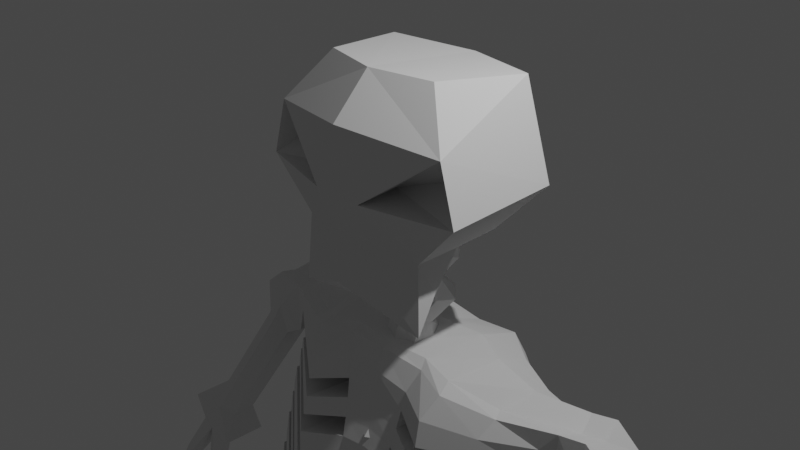 # Source: blender_squelette.blend  (saved by Blender 2.80.75; exported with 4.5.12 LTS)
import bpy
from mathutils import Matrix  # noqa: F401  (used for matrix-valued properties, if any)

bpy.ops.wm.read_factory_settings(use_empty=True)
scene = bpy.context.scene
scene.name = 'Scene'

# ---- collections
col_collection = bpy.data.collections.new('Collection'); scene.collection.children.link(col_collection)

# ---- world
world_world = bpy.data.worlds.new('World'); scene.world = world_world
world_world.use_nodes = True; world_world.node_tree.nodes.clear()
_N = world_world.node_tree.nodes; _L = world_world.node_tree.links
n0 = _N.new('ShaderNodeOutputWorld'); n0.name = 'World Output'; n0.location = (300, 300)
n1 = _N.new('ShaderNodeBackground'); n1.name = 'Background'; n1.location = (10, 300)
n1.inputs[0].default_value = (0.05088, 0.05088, 0.05088, 1.0)
_L.new(n1.outputs[0], n0.inputs[0])
n0.is_active_output = True
world_world.color = (0.05088, 0.05088, 0.05088)
world_world.use_sun_shadow = False
world_world.sun_shadow_jitter_overblur = 0.0

# ---- cameras
cam_camera = bpy.data.cameras.new('Camera')
cam_camera.clip_end = 100.0
cam_camera.ortho_scale = 7.314

# ---- lights
light_light = bpy.data.lights.new('Light', 'POINT')
light_light.transmission_factor = 0.0
light_light.energy = 1000.0
light_light.shadow_soft_size = 0.1
light_light.shadow_maximum_resolution = 0.006
light_light.use_absolute_resolution = True

# ---- meshes
me_cube_002 = bpy.data.meshes.new('Cube.002')
me_cube_002.from_pydata([(0.0, -0.7952, 0.1484), (1.104, -0.5453, 1.132), (0.0, 1.155, 0.1481), (1.284, -0.5442, 0.504), (0.4404, 0.9643, -0.07901), (0.4896, 1.076, 0.9339), (0.9176, 1.078, 0.432), (0.0, 0.9937, -0.219), (0.0, -0.8342, 1.244), (0.2949, -0.812, 0.5153), (0.0, -0.8202, -0.4178), (1.012, -0.1025, 0.7889), (0.2855, -0.3009, 0.5389), (0.8386, -0.5311, -0.8196), (0.0, -0.4009, 1.698), (0.0, 1.062, 1.532), (0.6378, -0.2799, -0.8284), (0.695, -0.2249, 1.685), (0.0, -0.3913, -0.7784), (0.8152, 0.0007847, -0.01858), (0.7975, 0.5602, -0.01408), (0.9215, 0.7977, 1.582), (0.7896, -0.4967, -0.03873), (1.247, 0.8139, 0.5305), (0.7847, -0.253, -0.4391), (0.0, -0.8647, 0.5065), (0.2544, 0.408, -0.01312), (0.2701, 0.7006, -0.1362), (0.0, -0.0505, -0.3187), (0.0, 0.362, 0.003407), (0.0, 0.8609, -0.3654), (0.2161, 0.4563, -0.1912), (0.2307, 0.6499, -0.2867), (0.0, 0.3695, -0.154), (0.0, 0.9058, -0.6815), (0.2482, 0.3437, -0.4412), (0.2684, 0.6083, -0.5715), (0.0, 0.2429, -0.3986), (0.0, 0.5855, -0.8146), (0.191, 0.2347, -0.6634), (0.2035, 0.3958, -0.7431), (0.0, 0.1557, -0.6291), (0.0, 0.8478, -1.089), (0.268, 0.2804, -0.9628), (0.2941, 0.5483, -1.04), (0.0, 0.06588, -0.9365), (0.0, 0.4462, -1.257), (0.2118, 0.08103, -1.168), (0.2289, 0.2575, -1.225), (0.0, 0.01369, -1.145), (0.0, 0.6648, -1.547), (0.2116, -0.003672, -1.546), (0.2213, 0.3175, -1.582), (0.0, -0.1094, -1.531), (0.0, 0.3602, -1.703), (0.1297, -0.06728, -1.754), (0.1291, 0.144, -1.744), (0.0, -0.1818, -1.747), (0.0, 0.5252, -1.979), (0.1924, -0.1637, -1.987), (0.1753, 0.1636, -2.015), (0.0, -0.3123, -1.975), (0.0, 0.2707, -2.213), (0.1117, -0.1985, -2.217), (0.1011, 0.01896, -2.234), (0.0, -0.3123, -2.209), (0.0, 0.2559, -2.615), (0.1955, -0.3723, -2.471), (0.1856, -0.06087, -2.579), (0.0, -0.5205, -2.456), (0.0, 0.1727, -2.807), (0.1411, -0.2563, -2.73), (0.1345, -0.04372, -2.789), (0.0, -0.3763, -2.726), (0.0, 0.3141, -3.129), (0.205, -0.3906, -2.998), (0.1896, -0.06925, -3.101), (0.0, -0.5428, -2.987), (0.0, 0.2343, -3.314), (0.1488, -0.1665, -3.229), (0.1378, 0.04259, -3.281), (0.0, -0.2886, -3.224), (0.0, 0.3466, -3.488), (1.174, 0.9779, -8.263), (0.1919, -0.1747, -3.586), (0.0, -0.6561, -3.55), (1.347, 1.117, -9.952), (0.1409, -0.2088, -3.74), (0.1355, 0.005691, -3.764), (1.291, -0.3214, -8.674), (1.428, 0.1761, -10.25), (0.2013, -0.5092, -3.548), (0.0, 0.8278, -9.647), (0.0, 0.2027, -3.767), (0.0, -0.303, -3.743), (0.0, 0.4615, -3.916), (0.2042, -0.3667, -3.962), (0.1869, -0.06249, -4.017), (0.0, -0.5081, -3.961), (0.0, 0.3295, -4.166), (0.1401, -0.07778, -4.127), (0.1295, 0.1392, -4.155), (0.0, -0.1777, -4.126), (0.0, 0.4956, -4.314), (0.1682, -0.314, -4.382), (0.1903, -0.01649, -4.374), (0.0, -0.4304, -4.391), (0.0, 0.1822, -4.48), (0.1137, -0.2059, -4.511), (0.1279, -0.01595, -4.503), (0.0, -0.2855, -4.518), (1.705, 0.8323, -8.403), (1.82, 0.7856, -9.658), (1.76, 0.2127, -8.599), (1.841, 0.5444, -9.733), (1.256, 1.234, -9.107), (0.0, 1.02, -9.245), (1.364, 0.02593, -9.493), (1.758, 1.003, -9.038), (1.797, 0.564, -9.175), (0.0, 0.5192, -4.611), (0.176, -0.2617, -4.706), (0.1879, 0.02617, -4.672), (0.0, -0.3883, -4.721), (0.0, 0.5072, -7.392), (0.131, 0.1129, -7.458), (0.1416, 0.3159, -7.436), (0.0, 0.00368, -7.468), (0.0, 0.6463, -7.681), (0.2085, 0.05035, -7.886), (0.2143, 0.3549, -7.791), (0.0, -0.07842, -7.921), (0.0, 0.5742, -8.397), (0.0, -0.09371, -8.617), (0.0, 0.2513, -8.492), (0.0, -0.6549, -3.334), (0.0, -0.1514, -1.387), (0.0, 1.005, -3.664), (0.0, 1.269, -1.713), (1.839, -0.04455, -2.9), (2.119, 0.4792, -1.773), (1.899, 0.7675, -3.04), (1.864, 0.7475, -1.822), (0.9004, 0.5375, -3.88), (0.9715, 0.9551, -1.653), (0.8193, -0.9021, -3.622), (0.8842, -0.1497, -1.461), (0.0, -0.5216, -2.585), (0.0, 1.379, -2.876), (1.915, 0.903, -2.602), (1.852, 0.09228, -2.462), (0.8279, -0.7458, -2.717), (0.9366, 1.014, -3.031), (1.845, 0.01304, -2.686), (1.849, 0.05959, -2.62), (1.906, 0.825, -2.826), (1.911, 0.8719, -2.76), (0.0, 1.174, -3.364), (0.0, 1.297, -3.101), (0.9484, 1.085, -2.825), (0.9601, 1.136, -2.61), (0.9706, 1.163, -2.391), (0.9815, 1.171, -2.079), (0.8343, -0.6905, -2.512), (0.8412, -0.6321, -2.302), (0.8473, -0.5783, -2.09), (0.8523, -0.5298, -1.784), (1.845, 0.1085, -2.39), (1.838, 0.1251, -2.315), (1.83, 0.1469, -2.241), (1.852, 0.149, -1.94), (1.908, 0.9186, -2.53), (1.901, 0.9338, -2.454), (1.893, 0.9479, -2.378), (1.886, 0.9603, -2.21), (0.0, 1.43, -2.564), (0.0, 1.469, -2.335), (0.0, 1.497, -2.197), (0.0, 1.515, -1.966), (0.0, -0.3511, -1.667), (0.0, -0.3522, -1.922), (0.0, -0.3994, -2.147), (0.0, -0.4555, -2.37), (0.0, -0.5412, -2.819), (0.0, -0.5855, -3.095), (0.911, 0.7336, -3.603), (0.9234, 0.8984, -3.294), (0.8217, -0.8302, -3.322), (0.8249, -0.775, -2.994), (0.2951, 0.9526, -3.661), (0.4914, -0.089, -1.402), (0.5291, 1.282, -1.659), (0.2633, -0.7018, -3.401), (0.3203, -0.6221, -3.149), (0.3613, 1.134, -3.428), (0.3925, 1.36, -2.922), (0.3318, -0.5417, -2.617), (0.5172, 1.499, -2.028), (0.488, 1.482, -2.255), (0.46, 1.453, -2.388), (0.4279, 1.412, -2.614), (0.44, -0.3229, -1.744), (0.4148, -0.3631, -1.969), (0.3874, -0.4137, -2.189), (0.359, -0.474, -2.407), (0.3518, -0.5681, -2.861), (0.4031, 1.268, -3.155), (2.347, 0.2351, -1.638), (2.33, 0.7691, -1.637), (2.398, 0.3055, -2.57), (2.711, 0.3227, -2.349), (2.392, 0.6371, -2.567), (2.704, 0.6544, -2.346), (2.0, 0.7615, -2.321), (2.62, 0.7791, -1.884), (2.018, 0.2263, -2.322), (2.637, 0.2451, -1.885), (2.026, 0.221, -1.701), (2.042, 0.7321, -1.684), (2.545, 0.7864, -2.454), (2.558, 0.1735, -2.461), (2.331, 0.1593, -2.103), (2.311, 0.7696, -2.102), (4.739, 0.4157, -5.075), (4.286, 0.4084, -5.389), (4.722, 0.6859, -5.074), (4.269, 0.6786, -5.388), (4.178, 0.3756, -4.43), (3.864, 0.3582, -4.648), (4.171, 0.7073, -4.427), (3.857, 0.6899, -4.645), (4.608, 0.859, -4.635), (3.894, 0.837, -5.132), (4.628, 0.2459, -4.636), (3.914, 0.2239, -5.133), (4.515, 0.405, -5.239), (4.498, 0.6752, -5.238), (4.011, 0.8391, -4.535), (4.023, 0.2263, -4.541), (4.273, 0.1472, -4.885), (4.25, 0.8479, -4.884), (1.85, 0.498, -2.049), (2.399, 0.5043, -1.723), (2.395, 0.4713, -2.568), (2.707, 0.4886, -2.347), (2.628, 0.5121, -1.884), (2.009, 0.494, -2.322), (4.73, 0.5508, -5.074), (4.278, 0.5435, -5.389), (4.175, 0.5414, -4.429), (3.86, 0.5241, -4.647), (3.904, 0.5304, -5.132), (4.618, 0.5524, -4.636), (1.395, 0.8428, -1.792), (1.339, 0.1415, -1.722), (1.336, -0.1823, -1.929), (1.337, -0.2159, -2.165), (1.432, 1.065, -2.144), (1.431, 1.054, -2.385), (4.532, 0.6917, -5.3), (4.552, 0.5462, -5.295), (5.174, 0.6258, -6.709), (4.295, 0.5297, -5.451), (4.929, 0.5932, -6.858), (4.572, 0.4067, -5.291), (4.85, 0.7366, -6.481), (4.885, 0.4507, -6.475), (5.984, 0.695, -7.773), (6.097, 0.5046, -7.865), (6.079, 0.3881, -7.593), (5.687, 0.3012, -7.807), (5.482, 0.6072, -6.524), (4.809, 0.5747, -5.139), (5.724, 0.6519, -6.375), (5.749, 0.7863, -6.736), (5.794, 0.502, -6.724), (6.375, 0.6896, -7.531), (6.284, 0.7634, -8.92), (6.428, 0.297, -8.726), (5.876, 0.07177, -8.919), (6.786, 0.6844, -8.581), (6.559, 0.5725, -9.341), (6.676, 0.2955, -9.225), (0.0, 0.6653, -1.44), (0.9856, 0.5059, -1.446), (0.5674, 0.7033, -1.42), (1.424, 0.5893, -1.67), (0.0, -0.2358, -1.439), (0.934, -0.3243, -1.534), (0.5315, -0.1905, -1.485), (1.403, -0.004931, -1.737), (4.366, 0.4981, -5.41), (5.788, 0.3012, -7.745), (6.299, 0.59, -7.539), (4.748, 0.5316, -5.178), (4.918, 0.5566, -6.759), (5.742, 0.6135, -6.465), (6.017, 0.08525, -8.835), (6.859, 0.6306, -8.067), (0.7744, 0.6598, -10.02), (0.3947, 1.023, -10.08), (0.2706, 0.2467, -10.2), (1.267, 0.4053, -10.16), (1.247, 1.023, -9.979), (0.578, 0.5075, -11.23), (1.168, 0.5286, -11.2), (0.5704, 0.8817, -11.22), (1.16, 0.9028, -11.19), (0.1395, 1.032, -10.75), (1.481, 1.06, -10.68), (0.1675, 0.3404, -10.75), (1.509, 0.3688, -10.69), (0.7503, 0.3595, -10.05), (0.7636, 0.9711, -9.973), (0.8756, 1.029, -11.26), (0.8769, 0.3595, -11.21), (0.844, 0.2557, -10.72), (0.8121, 1.204, -10.72), (1.639, 0.2177, -15.27), (0.7893, 0.2117, -15.32), (1.613, 0.5099, -15.18), (0.7627, 0.5039, -15.23), (1.416, -0.06456, -14.34), (0.8261, -0.08231, -14.37), (1.403, 0.2959, -14.23), (0.8135, 0.2781, -14.26), (1.811, 0.579, -14.64), (0.4692, 0.558, -14.71), (1.848, -0.0873, -14.83), (0.5066, -0.1083, -14.91), (1.213, 0.209, -15.3), (1.186, 0.5012, -15.22), (1.115, 0.4184, -14.25), (1.125, -0.2262, -14.4), (1.181, -0.1931, -14.9), (1.139, 0.5685, -14.68), (0.3225, 0.6589, -10.02), (1.263, 0.7137, -10.13), (0.5742, 0.6946, -11.23), (1.164, 0.7157, -11.2), (1.495, 0.7146, -10.68), (0.1535, 0.6862, -10.75), (1.626, 0.3638, -15.23), (0.776, 0.3578, -15.27), (1.409, 0.1157, -14.28), (0.8198, 0.09791, -14.32), (0.4879, 0.2248, -14.81), (1.83, 0.2459, -14.74), (1.181, 0.5391, -15.29), (1.214, 0.3822, -15.34), (0.9013, 0.962, -17.05), (0.7488, 0.3599, -15.35), (0.4597, 0.9225, -17.06), (1.246, 0.2318, -15.39), (0.6541, 0.979, -16.61), (0.7103, 0.6463, -16.7), (0.9488, 1.63, -18.43), (1.192, 1.428, -18.67), (1.025, 1.08, -18.41), (0.6304, 1.326, -18.6), (1.456, 0.9472, -17.05), (1.677, 0.4174, -15.33), (1.895, 0.9997, -17.04), (1.637, 1.234, -17.36), (1.712, 1.154, -17.46), (1.703, 1.483, -18.52), (0.8765, 0.327, -15.36), (0.8038, 1.187, -18.62), (1.551, 1.304, -18.56), (1.567, 0.3698, -15.34), (0.524, 0.8579, -16.97), (1.848, 0.9813, -17.14), (1.254, 0.09078, -8.544), (1.402, 0.4745, -10.15), (0.0, 0.2078, -9.849), (1.743, 0.4093, -8.537), (1.835, 0.6209, -9.709), (1.785, 0.7032, -9.131), (0.0, 0.3275, -9.469), (1.379, 0.7425, -10.07), (0.0, 0.2133, -8.657), (1.829, 0.6896, -9.688), (0.0, 0.6167, -9.375), (1.221, 0.4611, -8.426), (0.0, 0.4666, -9.764), (1.727, 0.5859, -8.481), (1.774, 0.8284, -9.092), (1.355, 1.015, -9.984), (1.822, 0.7596, -9.666), (0.0, 0.911, -9.28), (1.187, 0.838, -8.307), (0.0, 0.7301, -9.678), (1.711, 0.7656, -8.424), (1.763, 0.9557, -9.052), (1.263, -0.01231, -8.576), (0.0, 0.1357, -9.872), (1.747, 0.3601, -8.552), (1.788, 0.6684, -9.142), (1.409, 0.3999, -10.18), (1.836, 0.6018, -9.715), (0.0, 0.247, -9.495), (0.0, 0.7639, -8.454), (0.0, 0.8745, -9.696), (0.0, -0.0388, -9.991), (0.0, -0.5196, -8.87), (0.0, 0.008954, -9.56), (0.0, 1.055, -9.223), (0.0, 0.2509, -9.898), (0.0, 0.5113, -9.814), (0.0, 0.7762, -9.728), (0.0, -0.2142, -8.771), (0.0, 0.1785, -9.921), (0.9488, 2.092, -19.32), (0.9427, 0.8384, -18.98), (0.4232, 1.427, -19.31), (1.824, 1.767, -19.44), (0.5966, 1.073, -19.23), (1.671, 1.325, -19.33), (1.152, 1.488, -19.91), (0.6213, 0.8226, -19.75), (1.824, 1.162, -19.89), (0.8922, -0.1508, -19.3), (1.165, 0.2379, -19.95), (0.5705, -0.1603, -19.86), (1.66, 0.04318, -19.94), (0.8462, -1.28, -19.52), (1.154, -1.071, -19.95), (0.3834, -1.285, -19.9), (1.79, -1.176, -19.95), (0.7971, -1.972, -19.76), (1.221, 1.096, -9.931), (1.236, 0.3752, -10.15), (0.7373, 1.018, -9.848), (0.7511, 0.306, -10.07), (0.0, -0.6888, -3.602), (0.0, 0.9714, -3.852), (1.836, -0.07704, -3.003), (1.896, 0.7366, -3.144), (0.9, 0.498, -4.147), (0.8176, -0.9366, -3.889), (0.2933, 0.9186, -3.929), (0.2615, -0.7358, -3.668), (0.0, -0.7374, -3.863), (0.0, 0.9166, -4.113), (1.833, -0.1207, -3.265), (1.892, 0.6952, -3.406), (0.9018, 0.4348, -4.407), (0.8161, -0.9879, -4.151), (0.2927, 0.8638, -4.19), (0.2596, -0.7857, -3.929), (0.0, 0.8693, -4.3), (0.0, -0.7751, -4.051), (0.2959, 0.8165, -4.376), (1.833, -0.1556, -3.274), (1.891, 0.6612, -3.414), (0.8167, -1.026, -4.338), (0.9057, 0.3847, -4.594), (0.2603, -0.8241, -4.117), (0.0, 0.7795, -4.615), (0.0, -0.8423, -4.367), (0.304, 0.7263, -4.691), (1.832, -0.2123, -3.591), (1.89, 0.6049, -3.732), (0.8174, -1.089, -4.655), (0.9137, 0.2954, -4.909), (0.2624, -0.8921, -4.433), (0.0, 0.1933, -4.912), (0.1227, -0.1508, -4.991), (0.1117, 0.02886, -4.956), (0.0, -0.2374, -5.031), (0.0, 0.4588, -5.104), (0.1655, -0.1351, -5.39), (0.1848, 0.1141, -5.256), (0.0, -0.243, -5.449), (0.0, 0.44, -5.428), (0.1257, -0.1499, -5.715), (0.1261, 0.01383, -5.592), (0.0, -0.2579, -5.735), (0.0, 0.7055, -6.377), (0.1801, 0.4056, -6.508), (0.1592, 0.09959, -6.649), (0.0, -0.07585, -6.578), (0.0, 0.5533, -5.711), (0.1729, -0.03828, -6.086), (0.194, 0.2842, -5.924), (0.0, -0.1798, -6.098), (0.0, 0.4915, -6.166), (0.1251, 0.08984, -6.344), (0.1388, 0.2921, -6.252), (0.0, -0.03119, -6.296), (0.0, 0.6016, -6.906), (0.1417, 0.217, -6.857), (0.1314, 0.4207, -6.892), (0.0, 0.09793, -6.855), (0.0, 0.692, -7.146), (0.1788, 0.06918, -7.221), (0.2002, 0.3993, -7.199), (0.0, -0.0675, -7.234), (0.0, 0.7119, -4.843), (0.0, -0.8922, -4.597), (0.3112, 0.6564, -4.919), (1.831, -0.2551, -3.685), (1.889, 0.5632, -3.826), (0.8171, -1.132, -4.885), (0.9194, 0.2305, -5.137), (0.2639, -0.9419, -4.663), (0.0, 0.63, -5.112), (0.0, -0.9497, -4.869), (0.3197, 0.5729, -5.188), (1.83, -0.3051, -3.958), (1.889, 0.5127, -4.098), (0.8162, -1.181, -5.158), (0.9251, 0.1574, -5.407), (0.2651, -0.9984, -4.935), (0.6935, 1.016, -11.24), (0.6985, 0.4478, -11.22), (0.4403, 0.3063, -10.74), (0.4107, 1.195, -10.73), (0.9601, 0.2106, -15.31), (0.9335, 0.5028, -15.22), (0.9349, 0.409, -14.26), (0.9468, -0.1403, -14.38), (0.7786, -0.1425, -14.9), (0.7391, 0.5622, -14.7), (0.464, 0.2922, -10.14), (0.5047, 0.6593, -10.02), (0.5435, 1.002, -10.04), (1.265, 0.4143, -14.24), (1.022, 1.024, -11.22), (7.025, 0.6339, -9.074), (6.331, 0.1046, -9.305), (6.935, 0.5056, -9.081), (6.766, 0.415, -9.643), (6.866, 0.1816, -9.531), (6.468, 0.03987, -9.684), (7.166, 0.5028, -9.425), (6.57, 0.04853, -9.624), (7.089, 0.3927, -9.431), (6.236, 0.3021, -8.088), (5.772, 0.1982, -8.306), (6.584, 0.7243, -8.002), (6.119, 0.7257, -8.288), (5.891, 0.2042, -8.235), (6.494, 0.5954, -8.008), (6.921, 0.7133, -8.016), (7.235, 0.7399, -8.298), (7.201, 0.6329, -8.744), (7.339, 0.5256, -9.008), (7.407, 0.7295, -8.561), (7.03, 0.6768, -8.655), (6.648, 0.7015, -7.773), (5.727, 0.2523, -8.044), (6.048, 0.7096, -8.017), (6.153, 0.3504, -7.812), (5.837, 0.2552, -7.977), (6.392, 0.5925, -7.762), (7.49, 0.5717, -8.959), (6.522, 0.6168, -7.744), (6.712, 0.6242, -7.988), (7.151, 0.6486, -8.293), (7.314, 0.6568, -8.557), (7.424, 0.5259, -8.953), (6.927, 0.2219, -9.806), (6.946, 0.1448, -9.765), (6.974, 0.07618, -9.746), (6.814, 0.00421, -9.796), (6.759, -0.000472, -9.828), (6.92, 0.2485, -9.821), (7.095, 0.1903, -9.692), (7.136, 0.2498, -9.688), (6.212, 0.0945, -9.376), (6.788, 0.6578, -8.327), (7.056, 0.6629, -8.476), (7.223, 0.6447, -8.652), (7.347, 0.5257, -8.98), (0.0, 1.283, 0.8401)], [], [(9, 8, 25), (1, 3, 23), (20, 23, 19), (15, 14, 21), (1, 21, 17), (0, 13, 22), (22, 24, 19), (3, 22, 19, 23), (20, 4, 6, 23), (21, 23, 6, 5), (16, 24, 13), (22, 13, 24), (13, 10, 18, 16), (4, 7, 2, 6), (9, 3, 12), (9, 0, 22, 3), (1, 17, 14, 8), (12, 11, 1, 9), (13, 0, 10), (19, 24, 28, 26), (3, 1, 11), (5, 15, 21), (21, 14, 17), (21, 1, 23), (25, 0, 9), (8, 9, 1), (20, 19, 26, 27), (18, 28, 24, 16), (28, 29, 26), (20, 27, 7, 4), (27, 26, 29, 7), (32, 30, 33, 31), (34, 36, 40, 38), (30, 32, 36, 34), (32, 31, 35, 36), (31, 33, 37, 35), (36, 35, 39, 40), (35, 37, 41, 39), (50, 52, 56, 54), (42, 44, 48, 46), (44, 43, 47, 48), (43, 45, 49, 47), (52, 51, 55, 56), (51, 53, 57, 55), (58, 60, 64, 62), (60, 59, 63, 64), (59, 61, 65, 63), (66, 68, 72, 70), (68, 67, 71, 72), (67, 69, 73, 71), (74, 76, 80, 78), (76, 75, 79, 80), (75, 77, 81, 79), (82, 84, 88, 93), (88, 87, 94, 93), (84, 91, 87, 88), (91, 85, 94, 87), (97, 95, 93, 88), (80, 84, 82, 78), (80, 79, 91, 84), (95, 97, 101, 99), (97, 96, 100, 101), (96, 98, 102, 100), (103, 105, 109, 107), (105, 104, 108, 109), (104, 106, 110, 108), (41, 45, 43, 39), (40, 39, 43, 44), (40, 44, 42, 38), (48, 47, 51, 52), (48, 52, 50, 46), (49, 53, 51, 47), (57, 61, 59, 55), (56, 60, 58, 54), (56, 55, 59, 60), (64, 68, 66, 62), (64, 63, 67, 68), (65, 69, 67, 63), (72, 76, 74, 70), (72, 71, 75, 76), (73, 77, 75, 71), (81, 85, 91, 79), (87, 96, 97, 88), (94, 98, 96, 87), (105, 103, 99, 101), (104, 105, 101, 100), (106, 104, 100, 102), (116, 389, 132, 401, 406), (406, 401, 83, 115), (115, 83, 111, 118), (411, 433, 431, 398, 90, 403), (397, 396, 113, 119), (387, 86, 112, 388), (117, 90, 114, 119), (394, 89, 113, 396), (89, 117, 119, 113), (399, 397, 119, 114), (86, 115, 118, 112), (402, 406, 115, 86, 430, 432), (391, 389, 116, 92), (110, 123, 121, 108), (109, 108, 121, 122), (109, 122, 120, 107), (128, 130, 134, 132), (130, 129, 133, 134), (127, 131, 129, 125), (126, 125, 129, 130), (126, 130, 128, 124), (171, 172, 168, 167), (438, 439, 436, 437), (285, 283, 136, 190), (286, 284, 146, 254), (192, 135, 434, 441), (256, 255, 166, 165), (189, 194, 185, 143), (192, 193, 184, 135), (141, 155, 153, 139), (139, 153, 187, 145), (197, 191, 144, 162), (198, 197, 162, 161), (200, 199, 160, 159), (290, 254, 146, 288), (167, 168, 164, 163), (289, 190, 136, 287), (204, 203, 181, 182), (202, 201, 179, 180), (173, 174, 170, 169), (174, 142, 241, 170), (258, 257, 174, 173), (257, 253, 142, 174), (159, 160, 172, 171), (186, 152, 149, 156), (156, 149, 150, 154), (205, 196, 147, 183), (154, 150, 151, 188), (143, 185, 155, 141), (206, 195, 152, 186), (198, 199, 176, 177), (195, 148, 175, 200), (194, 157, 158, 206), (180, 181, 203, 202), (147, 196, 204, 182), (184, 193, 205, 183), (158, 148, 195, 206), (188, 151, 196, 205), (165, 166, 201, 202), (163, 164, 203, 204), (288, 146, 190, 289), (175, 176, 199, 200), (177, 178, 197, 198), (178, 138, 191, 197), (145, 187, 193, 192), (137, 157, 194, 189), (439, 438, 440, 441), (284, 285, 190, 146), (198, 161, 165, 202), (199, 203, 164, 160), (200, 159, 163, 204), (195, 196, 151, 152), (206, 186, 188, 205), (194, 193, 187, 185), (198, 202, 203, 199), (200, 204, 196, 195), (206, 205, 193, 194), (185, 187, 153, 155), (186, 156, 154, 188), (150, 149, 152, 151), (160, 164, 168, 172), (256, 165, 161, 258), (159, 171, 167, 163), (26, 31, 33, 29), (31, 26, 27, 32), (7, 30, 32, 27), (140, 242, 208, 218), (222, 214, 212, 219), (240, 232, 230, 237), (221, 216, 207, 217), (246, 243, 209, 215), (245, 242, 207, 216), (244, 245, 216, 210), (241, 246, 215, 170), (220, 210, 216, 221), (218, 208, 214, 222), (142, 218, 222, 213), (209, 220, 221, 215), (215, 221, 217, 170), (213, 222, 219, 211), (241, 140, 218, 142), (239, 234, 224, 235), (252, 249, 227, 233), (251, 248, 224, 234), (250, 251, 234, 228), (247, 252, 233, 223), (238, 228, 234, 239), (236, 226, 232, 240), (225, 236, 240, 231), (227, 238, 239, 233), (233, 239, 235, 223), (231, 240, 237, 229), (244, 210, 227, 249), (210, 220, 238, 227), (220, 209, 228, 238), (219, 212, 229, 237), (211, 219, 237, 230), (243, 211, 230, 250), (209, 243, 250, 228), (212, 244, 249, 229), (225, 231, 252, 247), (230, 232, 251, 250), (232, 226, 248, 251), (231, 229, 249, 252), (142, 213, 246, 241), (212, 214, 245, 244), (214, 208, 242, 245), (213, 211, 243, 246), (217, 207, 242, 140), (169, 256, 258, 173), (162, 144, 253, 257), (161, 162, 257, 258), (217, 140, 254, 290), (169, 170, 255, 256), (218, 286, 254, 140), (170, 241, 140, 217), (259, 265, 261, 260), (260, 261, 266, 264), (291, 295, 263, 262), (262, 263, 265, 259), (260, 264, 291, 262, 259), (295, 266, 269, 292), (261, 265, 267, 268), (265, 263, 270, 267), (266, 261, 268, 269), (264, 275, 271, 260), (260, 271, 274, 259), (259, 274, 273, 272), (294, 296, 275, 264), (260, 259, 272, 294, 264), (273, 274, 267, 276), (542, 538, 278, 297), (271, 275, 269, 268), (296, 273, 276, 293), (274, 271, 268, 267), (277, 279, 570, 281), (280, 277, 281, 529), (541, 539, 279, 277), (540, 541, 277, 280), (280, 529, 531), (297, 278, 282, 530), (142, 253, 286, 218), (144, 191, 285, 284), (253, 144, 284, 286), (191, 138, 283, 285), (170, 217, 290, 255), (166, 288, 289, 201), (201, 289, 287, 179), (255, 290, 288, 166), (225, 247, 272), (259, 236, 225, 272), (226, 236, 259), (279, 297, 530, 570), (278, 280, 531, 282), (275, 296, 293, 269), (539, 542, 297, 279), (272, 273, 296, 294), (538, 543, 280, 278), (263, 295, 292, 270), (264, 266, 295, 291), (247, 272, 294, 223), (226, 259, 262), (248, 226, 262), (291, 224, 248, 262), (235, 264, 291, 224), (223, 294, 264, 235), (299, 337, 303, 313), (317, 309, 307, 528, 314), (523, 327, 325, 520), (316, 311, 302, 312), (341, 338, 304, 310), (340, 337, 302, 311), (339, 340, 311, 305), (336, 341, 310, 301), (315, 305, 311, 316), (313, 303, 309, 317), (526, 313, 317, 517), (515, 315, 316, 516), (516, 316, 312, 524), (517, 317, 314, 514), (525, 299, 313, 526), (522, 329, 319, 518), (347, 344, 322, 328), (346, 343, 319, 329), (345, 346, 329, 323), (342, 347, 328, 318), (521, 323, 329, 522), (519, 321, 327, 523), (320, 331, 335, 326), (322, 333, 334, 328), (328, 334, 330, 318), (326, 335, 332, 527, 324), (339, 305, 322, 344), (305, 315, 333, 322), (515, 304, 323, 521), (314, 528, 527, 332), (514, 314, 332, 520), (338, 306, 325, 345), (304, 338, 345, 323), (307, 339, 344, 324), (320, 326, 347, 342), (325, 327, 346, 345), (327, 321, 343, 346), (326, 324, 344, 347), (300, 308, 341, 336), (307, 309, 340, 339), (309, 303, 337, 340), (308, 306, 338, 341), (312, 302, 337, 299), (524, 525, 299, 312), (348, 354, 350, 349), (349, 350, 355, 353), (366, 370, 352, 351), (351, 352, 354, 348), (349, 353, 366, 351, 348), (370, 355, 358, 367), (350, 354, 356, 357), (354, 352, 359, 356), (355, 350, 357, 358), (353, 364, 360, 349), (349, 360, 363, 348), (348, 363, 362, 361), (369, 371, 364, 353), (349, 348, 361, 369, 353), (362, 363, 356, 365), (360, 364, 358, 357), (371, 362, 365, 368), (363, 360, 357, 356), (320, 342, 361), (348, 331, 320, 361), (321, 519, 331, 348), (364, 371, 368, 358), (361, 362, 371, 369), (352, 370, 367, 359), (353, 355, 370, 366), (342, 361, 369, 318), (321, 348, 351), (343, 321, 351), (366, 319, 343, 351), (330, 353, 366, 319, 518), (318, 369, 353, 330), (395, 400, 378, 374), (381, 386, 377, 376), (383, 372, 375, 385), (398, 373, 376, 399), (386, 385, 375, 377), (134, 380, 410, 133), (131, 133, 129), (393, 392, 385, 386), (390, 383, 385, 392), (388, 393, 386, 381), (374, 378, 382, 384), (373, 379, 381, 376), (400, 405, 404, 410, 380, 382, 378), (112, 118, 393, 388), (83, 390, 392, 111), (118, 111, 392, 393), (432, 430, 303, 313), (384, 382, 389, 391), (379, 387, 388, 381), (382, 380, 132, 389), (90, 398, 399, 114), (376, 377, 397, 399), (372, 394, 396, 375), (377, 375, 396, 397), (312, 302, 431, 433), (374, 407, 411, 395), (372, 133, 410, 394), (92, 402, 409, 391), (132, 134, 380), (391, 409, 408, 384), (384, 408, 407, 374), (383, 134, 133, 372), (92, 116, 406, 402), (90, 117, 405, 403), (394, 410, 404, 89), (117, 89, 404, 405), (401, 132, 134, 383, 390, 83), (29, 33, 30, 7), (12, 3, 11), (359, 367, 416, 414), (358, 368, 417, 413), (367, 358, 413, 416), (356, 359, 414, 412), (365, 356, 412, 415), (368, 365, 415, 417), (415, 412, 418, 420), (412, 414, 419, 418), (415, 420, 417), (413, 417, 420), (414, 416, 419), (416, 413, 419), (418, 419, 423, 422), (420, 418, 422, 424), (419, 413, 421, 423), (413, 420, 424, 421), (421, 424, 428, 425), (422, 423, 427, 426), (423, 421, 425, 427), (424, 422, 426, 428), (428, 426, 429), (426, 427, 429), (427, 425, 429), (428, 429, 425), (302, 337, 379, 373), (303, 430, 86, 387), (431, 302, 373, 398), (337, 303, 387, 379), (407, 312, 433, 411), (402, 432, 313, 409), (409, 313, 299, 408), (408, 299, 312, 407), (440, 438, 446, 448), (437, 436, 444, 445), (438, 437, 445, 446), (189, 192, 441, 440), (141, 139, 145, 143), (192, 189, 143, 145), (137, 189, 440, 435), (439, 441, 449, 447), (436, 439, 447, 444), (435, 440, 448, 443), (441, 434, 442, 449), (457, 451, 459, 465), (450, 452, 460, 458), (453, 455, 463, 461), (443, 448, 452, 450), (449, 442, 451, 457), (465, 459, 499, 505), (456, 454, 462, 464), (454, 453, 461, 462), (452, 456, 464, 460), (455, 457, 465, 463), (449, 448, 446, 447), (452, 448, 449, 457), (457, 455, 456, 452), (454, 456, 455, 453), (445, 444, 447, 446), (470, 472, 476, 474), (472, 471, 475, 476), (471, 473, 477, 475), (472, 470, 466, 468), (471, 472, 468, 467), (473, 471, 467, 469), (482, 484, 488, 486), (484, 483, 487, 488), (483, 485, 489, 487), (484, 482, 474, 476), (483, 484, 476, 475), (485, 483, 475, 477), (494, 496, 126, 124), (496, 495, 125, 126), (495, 497, 127, 125), (496, 494, 490, 492), (495, 496, 492, 491), (497, 495, 491, 493), (122, 121, 467, 468), (123, 469, 467, 121), (122, 468, 466, 120), (486, 488, 479, 478), (487, 489, 481, 480), (488, 487, 480, 479), (478, 479, 492, 490), (479, 480, 491, 492), (480, 481, 493, 491), (498, 500, 508, 506), (501, 503, 511, 509), (503, 505, 513, 511), (458, 460, 500, 498), (505, 499, 507, 513), (504, 502, 510, 512), (502, 501, 509, 510), (500, 504, 512, 508), (508, 513, 507, 506), (465, 460, 464, 463), (513, 508, 512, 511), (465, 505, 500, 460), (505, 503, 504, 500), (502, 504, 503, 501), (510, 509, 511, 512), (462, 461, 463, 464), (301, 336, 525, 524), (306, 514, 520, 325), (315, 515, 521, 333), (331, 519, 523, 335), (333, 521, 522, 334), (334, 522, 518, 330), (336, 525, 526, 300), (308, 517, 514, 306), (310, 516, 524, 301), (304, 515, 516, 310), (300, 526, 517, 308), (335, 523, 520, 332), (527, 528, 307, 324), (282, 531, 537, 533), (531, 529, 535, 537), (281, 570, 534, 532), (529, 281, 532, 535), (280, 571, 298, 558), (537, 535, 569, 568), (532, 534, 566, 567), (535, 532, 567, 569), (536, 533, 564, 565), (570, 530, 536, 534), (530, 282, 533, 536), (553, 555, 543, 538), (551, 554, 542, 539), (276, 267, 552, 541, 540), (552, 551, 539, 541), (554, 553, 538, 542), (280, 540, 544), (545, 549, 280, 544), (549, 545, 548, 546), (546, 548, 556, 547), (540, 276, 550, 544), (292, 269, 553, 554), (267, 270, 551, 552), (270, 292, 554, 551), (269, 293, 555, 553), (276, 550, 293), (293, 550, 557, 555), (557, 550, 544, 558), (555, 557, 558, 543), (280, 543, 558), (545, 544, 298, 559), (298, 544, 558), (548, 545, 559, 560), (556, 548, 560, 561), (572, 571, 280, 549), (573, 560, 559, 572), (574, 561, 560, 573), (547, 556, 561, 574), (565, 562, 567, 566), (562, 563, 564, 568), (567, 562, 568, 569), (564, 563, 562, 565), (533, 537, 568, 564), (534, 536, 565, 566), (547, 574, 573, 546), (546, 573, 572, 549), (559, 298, 571, 572), (400, 395, 411, 403, 405), (5, 6, 2, 575, 15)])
_uv = me_cube_002.uv_layers.new(name='UVMap')
_uv.uv.foreach_set('vector', [0.5358, 0.94, 0.625, 0.9999, 0.4965, 0.9999, 0.5727, 0.773, 0.5081, 0.7728, 0.5045, 0.5126, 0.375, 0.5674, 0.5045, 0.5126, 0.375, 0.6668, 0.875, 0.5092, 0.8751, 0.6668, 0.6292, 0.5453, 0.5727, 0.773, 0.6292, 0.5453, 0.6601, 0.6668, 0.4342, 1.0, 0.375, 0.764, 0.375, 0.7591, 0.375, 0.7591, 0.375, 0.6668, 0.375, 0.6668, 0.5081, 0.7728, 0.375, 0.7591, 0.375, 0.6668, 0.5045, 0.5126, 0.375, 0.5674, 0.375, 0.45, 0.5016, 0.45, 0.5045, 0.5126, 0.6292, 0.5453, 0.5045, 0.5126, 0.5016, 0.45, 0.6238, 0.45, 0.325, 0.6668, 0.375, 0.6668, 0.361, 0.75, 0.375, 0.7591, 0.361, 0.75, 0.375, 0.6668, 0.361, 0.75, 0.125, 0.75, 0.1258, 0.6668, 0.325, 0.6668, 0.375, 0.45, 0.375, 0.2508, 0.5009, 0.2499, 0.5016, 0.45, 0.5358, 0.94, 0.5081, 0.7728, 0.5384, 0.94, 0.5358, 0.94, 0.4342, 1.0, 0.375, 0.7591, 0.5081, 0.7728, 0.6195, 0.7496, 0.6601, 0.6668, 0.8751, 0.6668, 0.8749, 0.75, 0.5384, 0.94, 0.54, 0.8, 0.5727, 0.773, 0.5358, 0.94, 0.375, 0.764, 0.4342, 1.0, 0.375, 1.0, 0.375, 0.6668, 0.375, 0.6668, 0.375, 0.6668, 0.375, 0.6668, 0.5081, 0.7728, 0.5727, 0.773, 0.54, 0.8, 0.675, 0.5, 0.875, 0.5092, 0.6292, 0.5453, 0.6292, 0.5453, 0.8751, 0.6668, 0.6601, 0.6668, 0.6292, 0.5453, 0.5727, 0.773, 0.5045, 0.5126, 0.4965, 0.9999, 0.4342, 1.0, 0.5358, 0.94, 0.625, 0.9999, 0.5358, 0.94, 0.5727, 0.773, 0.375, 0.5674, 0.375, 0.6668, 0.375, 0.6668, 0.375, 0.5674, 0.1258, 0.6668, 0.375, 0.6668, 0.375, 0.6668, 0.325, 0.6668, 0.375, 0.6668, 0.0, 0.0, 0.375, 0.6668, 0.375, 0.5674, 0.375, 0.5674, 0.375, 0.2508, 0.375, 0.45, 0.375, 0.5674, 0.375, 0.6668, 0.0, 0.0, 0.375, 0.2508, 0.375, 0.5674, 0.375, 0.2508, 0.0, 0.0, 0.375, 0.6668, 0.375, 0.2508, 0.375, 0.5674, 0.375, 0.5674, 0.375, 0.2508, 0.375, 0.2508, 0.375, 0.5674, 0.375, 0.5674, 0.375, 0.2508, 0.375, 0.5674, 0.375, 0.6668, 0.375, 0.6668, 0.375, 0.5674, 0.375, 0.6668, 0.0, 0.0, 0.0, 0.0, 0.375, 0.6668, 0.375, 0.5674, 0.375, 0.6668, 0.375, 0.6668, 0.375, 0.5674, 0.375, 0.6668, 0.0, 0.0, 0.0, 0.0, 0.375, 0.6668, 0.375, 0.2508, 0.375, 0.5674, 0.375, 0.5674, 0.375, 0.2508, 0.375, 0.2508, 0.375, 0.5674, 0.375, 0.5674, 0.375, 0.2508, 0.375, 0.5674, 0.375, 0.6668, 0.375, 0.6668, 0.375, 0.5674, 0.375, 0.6668, 0.0, 0.0, 0.0, 0.0, 0.375, 0.6668, 0.375, 0.5674, 0.375, 0.6668, 0.375, 0.6668, 0.375, 0.5674, 0.375, 0.6668, 0.0, 0.0, 0.0, 0.0, 0.375, 0.6668, 0.375, 0.2508, 0.375, 0.5674, 0.375, 0.5674, 0.375, 0.2508, 0.375, 0.5674, 0.375, 0.6668, 0.375, 0.6668, 0.375, 0.5674, 0.375, 0.6668, 0.0, 0.0, 0.0, 0.0, 0.375, 0.6668, 0.375, 0.2508, 0.375, 0.5674, 0.375, 0.5674, 0.375, 0.2508, 0.375, 0.5674, 0.375, 0.6668, 0.375, 0.6668, 0.375, 0.5674, 0.375, 0.6668, 0.0, 0.0, 0.0, 0.0, 0.375, 0.6668, 0.375, 0.2508, 0.375, 0.5674, 0.375, 0.5674, 0.375, 0.2508, 0.375, 0.5674, 0.375, 0.6668, 0.375, 0.6668, 0.375, 0.5674, 0.375, 0.6668, 0.0, 0.0, 0.0, 0.0, 0.375, 0.6668, 0.375, 0.2508, 0.375, 0.5674, 0.375, 0.5674, 0.375, 0.2508, 0.375, 0.5674, 0.375, 0.6668, 0.0, 0.0, 0.375, 0.2508, 0.375, 0.5674, 0.375, 0.6668, 0.375, 0.6668, 0.375, 0.5674, 0.375, 0.6668, 0.0, 0.0, 0.0, 0.0, 0.375, 0.6668, 0.375, 0.5674, 0.375, 0.2508, 0.375, 0.2508, 0.375, 0.5674, 0.375, 0.5674, 0.375, 0.5674, 0.375, 0.2508, 0.375, 0.2508, 0.375, 0.5674, 0.375, 0.6668, 0.375, 0.6668, 0.375, 0.5674, 0.375, 0.2508, 0.375, 0.5674, 0.375, 0.5674, 0.375, 0.2508, 0.375, 0.5674, 0.375, 0.6668, 0.375, 0.6668, 0.375, 0.5674, 0.375, 0.6668, 0.0, 0.0, 0.0, 0.0, 0.375, 0.6668, 0.375, 0.2508, 0.375, 0.5674, 0.375, 0.5674, 0.375, 0.2508, 0.375, 0.5674, 0.375, 0.6668, 0.375, 0.6668, 0.375, 0.5674, 0.375, 0.6668, 0.0, 0.0, 0.0, 0.0, 0.375, 0.6668, 0.0, 0.0, 0.0, 0.0, 0.375, 0.6668, 0.375, 0.6668, 0.375, 0.5674, 0.375, 0.6668, 0.375, 0.6668, 0.375, 0.5674, 0.375, 0.5674, 0.375, 0.5674, 0.375, 0.2508, 0.375, 0.2508, 0.375, 0.5674, 0.375, 0.6668, 0.375, 0.6668, 0.375, 0.5674, 0.375, 0.5674, 0.375, 0.5674, 0.375, 0.2508, 0.375, 0.2508, 0.0, 0.0, 0.0, 0.0, 0.375, 0.6668, 0.375, 0.6668, 0.0, 0.0, 0.0, 0.0, 0.375, 0.6668, 0.375, 0.6668, 0.375, 0.5674, 0.375, 0.5674, 0.375, 0.2508, 0.375, 0.2508, 0.375, 0.5674, 0.375, 0.6668, 0.375, 0.6668, 0.375, 0.5674, 0.375, 0.5674, 0.375, 0.5674, 0.375, 0.2508, 0.375, 0.2508, 0.375, 0.5674, 0.375, 0.6668, 0.375, 0.6668, 0.375, 0.5674, 0.0, 0.0, 0.0, 0.0, 0.375, 0.6668, 0.375, 0.6668, 0.375, 0.5674, 0.375, 0.5674, 0.375, 0.2508, 0.375, 0.2508, 0.375, 0.5674, 0.375, 0.6668, 0.375, 0.6668, 0.375, 0.5674, 0.0, 0.0, 0.0, 0.0, 0.375, 0.6668, 0.375, 0.6668, 0.0, 0.0, 0.0, 0.0, 0.375, 0.6668, 0.375, 0.6668, 0.0, 0.0, 0.0, 0.0, 0.0, 0.0, 0.0, 0.0, 0.0, 0.0, 0.0, 0.0, 0.0, 0.0, 0.0, 0.0, 0.375, 0.5674, 0.375, 0.2508, 0.375, 0.2508, 0.375, 0.5674, 0.375, 0.6668, 0.375, 0.5674, 0.375, 0.5674, 0.375, 0.6668, 0.0, 0.0, 0.375, 0.6668, 0.375, 0.6668, 0.0, 0.0, 0.5032, 0.25, 0.5032, 0.2231, 0.625, 0.2231, 0.625, 0.2905, 0.5032, 0.2905, 0.5032, 0.2905, 0.625, 0.2905, 0.625, 0.5, 0.5032, 0.5, 0.5032, 0.5, 0.625, 0.5, 0.625, 0.5, 0.5032, 0.5, 0.1655, 0.6905, 0.2862, 0.6905, 0.3517, 0.6905, 0.375, 0.6905, 0.375, 0.75, 0.1655, 0.75, 0.5032, 0.6905, 0.625, 0.6905, 0.625, 0.75, 0.5032, 0.75, 0.375, 0.5269, 0.375, 0.5, 0.375, 0.5, 0.375, 0.5269, 0.5032, 0.75, 0.375, 0.75, 0.375, 0.75, 0.5032, 0.75, 0.625, 0.6905, 0.625, 0.75, 0.625, 0.75, 0.625, 0.6905, 0.625, 0.75, 0.5032, 0.75, 0.5032, 0.75, 0.625, 0.75, 0.375, 0.6905, 0.5032, 0.6905, 0.5032, 0.75, 0.375, 0.75, 0.375, 0.5, 0.5032, 0.5, 0.5032, 0.5, 0.375, 0.5, 0.375, 0.2905, 0.5032, 0.2905, 0.5032, 0.5, 0.375, 0.5, 0.375, 0.4824, 0.375, 0.4149, 0.375, 0.2231, 0.5032, 0.2231, 0.5032, 0.25, 0.375, 0.25, 0.0, 0.0, 0.0, 0.0, 0.375, 0.6668, 0.375, 0.6668, 0.375, 0.5674, 0.375, 0.6668, 0.375, 0.6668, 0.375, 0.5674, 0.375, 0.5674, 0.375, 0.5674, 0.375, 0.2508, 0.375, 0.2508, 0.375, 0.2508, 0.375, 0.5674, 0.375, 0.5674, 0.375, 0.2508, 0.375, 0.5674, 0.375, 0.6668, 0.375, 0.6668, 0.375, 0.5674, 0.0, 0.0, 0.0, 0.0, 0.375, 0.6668, 0.375, 0.6668, 0.375, 0.5674, 0.375, 0.6668, 0.375, 0.6668, 0.375, 0.5674, 0.375, 0.5674, 0.375, 0.5674, 0.375, 0.2508, 0.375, 0.2508, 0.5241, 0.5, 0.5491, 0.5, 0.5491, 0.75, 0.5241, 0.75, 0.375, 0.3873, 0.375, 0.8627, 0.375, 0.75, 0.375, 0.5, 0.8405, 0.6212, 0.875, 0.6212, 0.875, 0.75, 0.8405, 0.75, 0.6816, 0.6212, 0.7377, 0.6212, 0.7377, 0.75, 0.6816, 0.75, 0.375, 0.9655, 0.375, 1.0, 0.375, 1.0, 0.375, 0.9655, 0.5741, 0.8066, 0.5991, 0.8066, 0.5991, 0.8627, 0.5741, 0.8627, 0.375, 0.2845, 0.4233, 0.2845, 0.4233, 0.3873, 0.375, 0.3873, 0.375, 0.9655, 0.4233, 0.9655, 0.4233, 1.0, 0.375, 1.0, 0.375, 0.5, 0.4233, 0.5, 0.4233, 0.75, 0.375, 0.75, 0.375, 0.75, 0.4233, 0.75, 0.4233, 0.8627, 0.375, 0.8627, 0.5991, 0.2845, 0.625, 0.2845, 0.625, 0.3873, 0.5991, 0.3873, 0.5741, 0.2845, 0.5991, 0.2845, 0.5991, 0.3873, 0.5741, 0.3873, 0.5241, 0.2845, 0.5491, 0.2845, 0.5491, 0.3873, 0.5241, 0.3873, 0.6121, 0.8066, 0.625, 0.8066, 0.625, 0.8627, 0.6121, 0.8627, 0.5241, 0.75, 0.5491, 0.75, 0.5491, 0.8627, 0.5241, 0.8627, 0.6121, 0.9655, 0.625, 0.9655, 0.625, 1.0, 0.6121, 1.0, 0.5241, 0.9655, 0.5491, 0.9655, 0.5491, 1.0, 0.5241, 1.0, 0.5741, 0.9655, 0.5991, 0.9655, 0.5991, 1.0, 0.5741, 1.0, 0.5741, 0.5, 0.5991, 0.5, 0.5991, 0.75, 0.5741, 0.75, 0.5991, 0.5, 0.625, 0.5, 0.6134, 0.6119, 0.5991, 0.75, 0.5741, 0.4434, 0.5991, 0.4434, 0.5991, 0.5, 0.5741, 0.5, 0.5991, 0.4434, 0.625, 0.4434, 0.625, 0.5, 0.5991, 0.5, 0.5241, 0.3873, 0.5491, 0.3873, 0.5491, 0.5, 0.5241, 0.5, 0.4649, 0.3873, 0.4999, 0.3873, 0.4999, 0.5, 0.4649, 0.5, 0.4649, 0.5, 0.4999, 0.5, 0.4999, 0.75, 0.4649, 0.75, 0.4649, 0.9655, 0.4999, 0.9655, 0.4999, 1.0, 0.4649, 1.0, 0.4649, 0.75, 0.4999, 0.75, 0.4999, 0.8627, 0.4649, 0.8627, 0.375, 0.3873, 0.4233, 0.3873, 0.4233, 0.5, 0.375, 0.5, 0.4649, 0.2845, 0.4999, 0.2845, 0.4999, 0.3873, 0.4649, 0.3873, 0.5741, 0.2845, 0.5491, 0.2845, 0.5491, 0.25, 0.5741, 0.25, 0.4999, 0.2845, 0.4999, 0.25, 0.5241, 0.25, 0.5241, 0.2845, 0.4233, 0.2845, 0.4233, 0.25, 0.4649, 0.25, 0.4649, 0.2845, 0.5741, 0.0, 0.5491, 0.0, 0.5491, 0.2166, 0.5741, 0.2166, 0.4999, 0.0, 0.4999, 0.2166, 0.5241, 0.2166, 0.5241, 0.0, 0.4233, 0.0, 0.4233, 0.2166, 0.4649, 0.2166, 0.4649, 0.0, 0.4649, 0.25, 0.4999, 0.25, 0.4999, 0.2845, 0.4649, 0.2845, 0.4649, 0.8627, 0.4999, 0.8627, 0.4999, 0.9655, 0.4649, 0.9655, 0.5741, 0.8627, 0.5991, 0.8627, 0.5991, 0.9655, 0.5741, 0.9655, 0.5241, 0.8627, 0.5491, 0.8627, 0.5491, 0.9655, 0.5241, 0.9655, 0.6121, 0.8627, 0.625, 0.8627, 0.625, 0.9655, 0.6121, 0.9655, 0.5241, 0.25, 0.5491, 0.25, 0.5491, 0.2845, 0.5241, 0.2845, 0.5741, 0.25, 0.5991, 0.25, 0.5991, 0.2845, 0.5741, 0.2845, 0.5991, 0.25, 0.625, 0.25, 0.625, 0.2845, 0.5991, 0.2845, 0.375, 0.8627, 0.4233, 0.8627, 0.4233, 0.9655, 0.375, 0.9655, 0.375, 0.25, 0.4233, 0.25, 0.4233, 0.2845, 0.375, 0.2845, 0.375, 0.8627, 0.375, 0.3873, 0.375, 0.2845, 0.375, 0.9655, 0.7377, 0.6212, 0.8405, 0.6212, 0.8405, 0.75, 0.7377, 0.75, 0.5741, 0.2845, 0.5741, 0.3873, 0.5741, 0.8627, 0.5741, 0.9655, 0.5491, 0.2845, 0.5491, 0.9655, 0.5491, 0.8627, 0.5491, 0.3873, 0.5241, 0.2845, 0.5241, 0.3873, 0.5241, 0.8627, 0.5241, 0.9655, 0.4999, 0.2845, 0.4999, 0.9655, 0.4999, 0.8627, 0.4999, 0.3873, 0.4649, 0.2845, 0.4649, 0.3873, 0.4649, 0.8627, 0.4649, 0.9655, 0.4233, 0.2845, 0.4233, 0.9655, 0.4233, 0.8627, 0.4233, 0.3873, 0.5741, 0.2845, 0.5741, 0.9655, 0.5491, 0.2166, 0.5491, 0.2845, 0.5241, 0.2845, 0.5241, 0.9655, 0.4999, 0.2166, 0.4999, 0.2845, 0.4649, 0.2845, 0.4649, 0.9655, 0.4233, 0.2166, 0.4233, 0.2845, 0.4233, 0.3873, 0.4233, 0.8627, 0.4233, 0.75, 0.4233, 0.5, 0.4649, 0.3873, 0.4649, 0.5, 0.4649, 0.75, 0.4649, 0.8627, 0.4999, 0.75, 0.4999, 0.5, 0.4999, 0.3873, 0.4999, 0.8627, 0.5491, 0.3873, 0.5491, 0.8627, 0.5491, 0.75, 0.5491, 0.5, 0.5741, 0.8066, 0.5741, 0.8627, 0.5741, 0.3873, 0.5741, 0.4434, 0.5241, 0.3873, 0.5241, 0.5, 0.5241, 0.75, 0.5241, 0.8627, 0.375, 0.6668, 0.375, 0.6668, 0.0, 0.0, 0.0, 0.0, 0.0, 0.0, 0.0, 0.0, 0.0, 0.0, 0.0, 0.0, 0.0, 0.0, 0.0, 0.0, 0.0, 0.0, 0.0, 0.0, 0.5003, 0.125, 0.625, 0.125, 0.625, 0.25, 0.5003, 0.25, 0.5003, 0.375, 0.625, 0.375, 0.625, 0.5, 0.5003, 0.5, 0.5003, 0.375, 0.625, 0.375, 0.625, 0.5, 0.5003, 0.5, 0.5003, 0.875, 0.625, 0.875, 0.625, 1.0, 0.5003, 1.0, 0.25, 0.625, 0.375, 0.625, 0.375, 0.75, 0.25, 0.75, 0.75, 0.625, 0.875, 0.625, 0.875, 0.75, 0.75, 0.75, 0.625, 0.625, 0.75, 0.625, 0.75, 0.75, 0.625, 0.75, 0.125, 0.625, 0.25, 0.625, 0.25, 0.75, 0.125, 0.75, 0.5003, 0.75, 0.625, 0.75, 0.625, 0.875, 0.5003, 0.875, 0.5003, 0.25, 0.625, 0.25, 0.625, 0.375, 0.5003, 0.375, 0.375, 0.25, 0.5003, 0.25, 0.5003, 0.375, 0.375, 0.375, 0.375, 0.75, 0.5003, 0.75, 0.5003, 0.875, 0.375, 0.875, 0.375, 0.875, 0.5003, 0.875, 0.5003, 1.0, 0.375, 1.0, 0.375, 0.375, 0.5003, 0.375, 0.5003, 0.5, 0.375, 0.5, 0.375, 0.125, 0.5003, 0.125, 0.5003, 0.25, 0.375, 0.25, 0.5003, 0.875, 0.625, 0.875, 0.625, 1.0, 0.5003, 1.0, 0.25, 0.625, 0.375, 0.625, 0.375, 0.75, 0.25, 0.75, 0.75, 0.625, 0.875, 0.625, 0.875, 0.75, 0.75, 0.75, 0.625, 0.625, 0.75, 0.625, 0.75, 0.75, 0.625, 0.75, 0.125, 0.625, 0.25, 0.625, 0.25, 0.75, 0.125, 0.75, 0.5003, 0.75, 0.625, 0.75, 0.625, 0.875, 0.5003, 0.875, 0.5003, 0.25, 0.625, 0.25, 0.625, 0.375, 0.5003, 0.375, 0.375, 0.25, 0.5003, 0.25, 0.5003, 0.375, 0.375, 0.375, 0.375, 0.75, 0.5003, 0.75, 0.5003, 0.875, 0.375, 0.875, 0.375, 0.875, 0.5003, 0.875, 0.5003, 1.0, 0.375, 1.0, 0.375, 0.375, 0.5003, 0.375, 0.5003, 0.5, 0.375, 0.5, 0.625, 0.625, 0.625, 0.75, 0.375, 0.75, 0.375, 0.625, 0.625, 0.75, 0.5003, 0.75, 0.5003, 0.75, 0.375, 0.75, 0.5003, 0.75, 0.375, 0.75, 0.625, 0.75, 0.5003, 0.75, 0.5003, 0.5, 0.625, 0.5, 0.375, 0.5, 0.5003, 0.5, 0.375, 0.5, 0.5003, 0.5, 0.5003, 0.5, 0.625, 0.5, 0.375, 0.625, 0.375, 0.5, 0.625, 0.5, 0.625, 0.625, 0.375, 0.75, 0.375, 0.625, 0.625, 0.625, 0.625, 0.75, 0.625, 0.5, 0.625, 0.625, 0.375, 0.625, 0.375, 0.5, 0.125, 0.5, 0.25, 0.5, 0.25, 0.625, 0.125, 0.625, 0.625, 0.5, 0.75, 0.5, 0.75, 0.625, 0.625, 0.625, 0.75, 0.5, 0.875, 0.5, 0.875, 0.625, 0.75, 0.625, 0.25, 0.5, 0.375, 0.5, 0.375, 0.625, 0.25, 0.625, 0.125, 0.5, 0.25, 0.5, 0.25, 0.625, 0.125, 0.625, 0.625, 0.5, 0.75, 0.5, 0.75, 0.625, 0.625, 0.625, 0.75, 0.5, 0.875, 0.5, 0.875, 0.625, 0.75, 0.625, 0.25, 0.5, 0.375, 0.5, 0.375, 0.625, 0.25, 0.625, 0.5003, 0.0, 0.625, 0.0, 0.625, 0.125, 0.5003, 0.125, 0.5741, 0.75, 0.5741, 0.8066, 0.5741, 0.4434, 0.5741, 0.5, 0.5991, 0.3873, 0.625, 0.3873, 0.625, 0.4434, 0.5991, 0.4434, 0.5741, 0.3873, 0.5991, 0.3873, 0.5991, 0.4434, 0.5741, 0.4434, 0.6121, 0.75, 0.625, 0.75, 0.625, 0.8066, 0.6121, 0.8066, 0.5741, 0.75, 0.5991, 0.75, 0.5991, 0.8066, 0.5741, 0.8066, 0.625, 0.6212, 0.6816, 0.6212, 0.6816, 0.75, 0.625, 0.75, 0.5991, 0.75, 0.6134, 0.6119, 0.625, 0.75, 0.6121, 0.75, 0.375, 0.0, 0.625, 0.0, 0.625, 0.25, 0.375, 0.25, 0.375, 0.25, 0.625, 0.25, 0.625, 0.5, 0.375, 0.5, 0.375, 0.6859, 0.625, 0.6859, 0.625, 0.75, 0.375, 0.75, 0.375, 0.75, 0.625, 0.75, 0.625, 1.0, 0.375, 1.0, 0.125, 0.5, 0.375, 0.5, 0.375, 0.6859, 0.375, 0.75, 0.125, 0.75, 0.625, 0.6859, 0.625, 0.5, 0.625, 0.5, 0.625, 0.6859, 0.625, 0.25, 0.625, 0.0, 0.625, 0.0, 0.625, 0.25, 0.625, 1.0, 0.625, 0.75, 0.625, 0.75, 0.625, 1.0, 0.625, 0.5, 0.625, 0.25, 0.625, 0.25, 0.625, 0.5, 0.375, 0.0, 0.625, 0.0, 0.625, 0.25, 0.375, 0.25, 0.375, 0.25, 0.625, 0.25, 0.625, 0.5, 0.375, 0.5, 0.375, 0.5, 0.625, 0.5, 0.625, 0.75, 0.375, 0.75, 0.375, 0.8141, 0.625, 0.8141, 0.625, 1.0, 0.375, 1.0, 0.125, 0.5, 0.375, 0.5, 0.375, 0.75, 0.3109, 0.75, 0.125, 0.75, 0.625, 0.75, 0.625, 0.5, 0.625, 0.5, 0.625, 0.75, 0.625, 0.6859, 0.625, 0.5, 0.625, 0.5, 0.625, 0.6859, 0.625, 0.25, 0.625, 0.0, 0.625, 0.0, 0.625, 0.25, 0.625, 0.8141, 0.625, 0.75, 0.625, 0.75, 0.625, 0.8141, 0.625, 0.5, 0.625, 0.25, 0.625, 0.25, 0.625, 0.5, 0.625, 1.0, 0.625, 0.75, 0.625, 0.75, 0.625, 1.0, 0.625, 0.75, 0.625, 0.5, 0.625, 0.5, 0.625, 0.75, 0.625, 1.0, 0.625, 0.75, 0.625, 0.75, 0.625, 1.0, 0.625, 0.75, 0.625, 0.5, 0.625, 0.5, 0.625, 0.75, 0.625, 0.75, 0.625, 0.75, 0.625, 0.8141, 0.625, 0.6859, 0.625, 0.5, 0.625, 0.5, 0.625, 0.6859, 0.625, 0.5, 0.6816, 0.5, 0.6816, 0.6212, 0.625, 0.6212, 0.7377, 0.5, 0.8405, 0.5, 0.8405, 0.6212, 0.7377, 0.6212, 0.6816, 0.5, 0.7377, 0.5, 0.7377, 0.6212, 0.6816, 0.6212, 0.8405, 0.5, 0.875, 0.5, 0.875, 0.6212, 0.8405, 0.6212, 0.5991, 0.75, 0.6121, 0.75, 0.6121, 0.8066, 0.5991, 0.8066, 0.5991, 0.8627, 0.6121, 0.8627, 0.6121, 0.9655, 0.5991, 0.9655, 0.5991, 0.9655, 0.6121, 0.9655, 0.6121, 1.0, 0.5991, 1.0, 0.5991, 0.8066, 0.6121, 0.8066, 0.6121, 0.8627, 0.5991, 0.8627, 0.375, 0.25, 0.375, 0.125, 0.0, 0.0, 0.0, 0.0, 0.0, 0.0, 0.0, 0.0, 0.0, 0.0, 0.625, 0.25, 0.5003, 0.25, 0.0, 0.0, 0.625, 0.75, 0.625, 0.6859, 0.625, 0.6859, 0.625, 0.75, 0.625, 1.0, 0.625, 0.8141, 0.625, 0.8141, 0.625, 1.0, 0.625, 1.0, 0.625, 0.8141, 0.625, 0.8141, 0.625, 1.0, 0.625, 0.75, 0.625, 0.6859, 0.625, 0.6859, 0.625, 0.75, 0.375, 0.75, 0.625, 0.75, 0.625, 0.8141, 0.375, 0.8141, 0.625, 1.0, 0.625, 0.8141, 0.625, 0.8141, 0.625, 1.0, 0.625, 0.75, 0.625, 0.6859, 0.625, 0.6859, 0.625, 0.75, 0.375, 0.5, 0.625, 0.5, 0.625, 0.6859, 0.375, 0.6859, 0.0, 0.0, 0.0, 0.0, 0.0, 0.0, 0.0, 0.0, 0.625, 0.25, 0.0, 0.0, 0.375, 0.75, 0.625, 0.125, 0.625, 0.25, 0.375, 0.75, 0.0, 0.0, 0.0, 0.0, 0.0, 0.0, 0.0, 0.0, 0.0, 0.0, 0.0, 0.0, 0.0, 0.0, 0.0, 0.0, 0.0, 0.0, 0.0, 0.0, 0.0, 0.0, 0.0, 0.0, 0.5003, 0.125, 0.625, 0.125, 0.625, 0.25, 0.5003, 0.25, 0.5003, 0.375, 0.625, 0.375, 0.625, 0.5, 0.5644, 0.5, 0.5003, 0.5, 0.5747, 0.375, 0.625, 0.375, 0.625, 0.5, 0.5747, 0.5, 0.5003, 0.875, 0.625, 0.875, 0.625, 1.0, 0.5003, 1.0, 0.25, 0.625, 0.375, 0.625, 0.375, 0.75, 0.25, 0.75, 0.75, 0.625, 0.875, 0.625, 0.875, 0.75, 0.75, 0.75, 0.625, 0.625, 0.75, 0.625, 0.75, 0.75, 0.625, 0.75, 0.125, 0.625, 0.25, 0.625, 0.25, 0.75, 0.125, 0.75, 0.5003, 0.75, 0.625, 0.75, 0.625, 0.875, 0.5003, 0.875, 0.5003, 0.25, 0.625, 0.25, 0.625, 0.375, 0.5003, 0.375, 0.4255, 0.25, 0.5003, 0.25, 0.5003, 0.375, 0.4255, 0.375, 0.4255, 0.75, 0.5003, 0.75, 0.5003, 0.875, 0.4255, 0.875, 0.4255, 0.875, 0.5003, 0.875, 0.5003, 1.0, 0.4255, 1.0, 0.4255, 0.375, 0.5003, 0.375, 0.5003, 0.5, 0.4255, 0.5, 0.4255, 0.125, 0.5003, 0.125, 0.5003, 0.25, 0.4255, 0.25, 0.5747, 0.875, 0.625, 0.875, 0.625, 1.0, 0.5747, 1.0, 0.25, 0.625, 0.375, 0.625, 0.375, 0.75, 0.25, 0.75, 0.75, 0.625, 0.875, 0.625, 0.875, 0.75, 0.75, 0.75, 0.625, 0.625, 0.75, 0.625, 0.75, 0.75, 0.625, 0.75, 0.125, 0.625, 0.25, 0.625, 0.25, 0.75, 0.125, 0.75, 0.5747, 0.75, 0.625, 0.75, 0.625, 0.875, 0.5747, 0.875, 0.5747, 0.25, 0.625, 0.25, 0.625, 0.375, 0.5747, 0.375, 0.375, 0.25, 0.5003, 0.25, 0.5003, 0.375, 0.375, 0.375, 0.375, 0.75, 0.5003, 0.75, 0.5003, 0.875, 0.375, 0.875, 0.375, 0.875, 0.5003, 0.875, 0.5003, 1.0, 0.375, 1.0, 0.375, 0.375, 0.5003, 0.375, 0.5003, 0.5, 0.4349, 0.5, 0.375, 0.5, 0.625, 0.625, 0.625, 0.75, 0.375, 0.75, 0.375, 0.625, 0.625, 0.75, 0.5003, 0.75, 0.5003, 0.75, 0.375, 0.75, 0.4255, 0.75, 0.375, 0.75, 0.625, 0.75, 0.5747, 0.75, 0.5003, 0.5, 0.5644, 0.5, 0.4349, 0.5, 0.5003, 0.5, 0.4255, 0.5, 0.5003, 0.5, 0.5003, 0.5, 0.5747, 0.5, 0.375, 0.625, 0.375, 0.5, 0.625, 0.5, 0.625, 0.625, 0.375, 0.75, 0.375, 0.625, 0.625, 0.625, 0.625, 0.75, 0.625, 0.5, 0.625, 0.625, 0.375, 0.625, 0.375, 0.5, 0.125, 0.5, 0.25, 0.5, 0.25, 0.625, 0.125, 0.625, 0.625, 0.5, 0.75, 0.5, 0.75, 0.625, 0.625, 0.625, 0.75, 0.5, 0.875, 0.5, 0.875, 0.625, 0.75, 0.625, 0.25, 0.5, 0.375, 0.5, 0.375, 0.625, 0.25, 0.625, 0.125, 0.5, 0.25, 0.5, 0.25, 0.625, 0.125, 0.625, 0.625, 0.5, 0.75, 0.5, 0.75, 0.625, 0.625, 0.625, 0.75, 0.5, 0.875, 0.5, 0.875, 0.625, 0.75, 0.625, 0.25, 0.5, 0.375, 0.5, 0.375, 0.625, 0.25, 0.625, 0.5003, 0.0, 0.625, 0.0, 0.625, 0.125, 0.5003, 0.125, 0.6043, 0.75, 0.6181, 0.6676, 0.625, 0.75, 0.6121, 0.75, 0.375, 0.0, 0.625, 0.0, 0.625, 0.25, 0.375, 0.25, 0.375, 0.25, 0.625, 0.25, 0.625, 0.5, 0.375, 0.5, 0.375, 0.6859, 0.625, 0.6859, 0.625, 0.75, 0.375, 0.75, 0.375, 0.75, 0.625, 0.75, 0.625, 1.0, 0.375, 1.0, 0.125, 0.5, 0.375, 0.5, 0.375, 0.6859, 0.375, 0.75, 0.125, 0.75, 0.625, 0.6859, 0.625, 0.5, 0.625, 0.5, 0.625, 0.6859, 0.625, 0.25, 0.625, 0.0, 0.625, 0.0, 0.625, 0.25, 0.625, 1.0, 0.625, 0.75, 0.625, 0.75, 0.625, 1.0, 0.625, 0.5, 0.625, 0.25, 0.625, 0.25, 0.625, 0.5, 0.375, 0.0, 0.625, 0.0, 0.625, 0.25, 0.375, 0.25, 0.375, 0.25, 0.625, 0.25, 0.625, 0.5, 0.375, 0.5, 0.375, 0.5, 0.625, 0.5, 0.625, 0.75, 0.375, 0.75, 0.375, 0.8141, 0.625, 0.8141, 0.625, 1.0, 0.375, 1.0, 0.125, 0.5, 0.375, 0.5, 0.375, 0.75, 0.3109, 0.75, 0.125, 0.75, 0.625, 0.75, 0.625, 0.5, 0.625, 0.5, 0.625, 0.75, 0.625, 0.25, 0.625, 0.0, 0.625, 0.0, 0.625, 0.25, 0.625, 0.8141, 0.625, 0.75, 0.625, 0.75, 0.625, 0.8141, 0.625, 0.5, 0.625, 0.25, 0.625, 0.25, 0.625, 0.5, 0.375, 0.25, 0.375, 0.125, 0.0, 0.0, 0.0, 0.0, 0.0, 0.0, 0.0, 0.0, 0.0, 0.0, 0.625, 0.25, 0.5747, 0.25, 0.5003, 0.25, 0.0, 0.0, 0.625, 1.0, 0.625, 0.8141, 0.625, 0.8141, 0.625, 1.0, 0.375, 0.75, 0.625, 0.75, 0.625, 0.8141, 0.375, 0.8141, 0.625, 0.75, 0.625, 0.6859, 0.625, 0.6859, 0.625, 0.75, 0.375, 0.5, 0.625, 0.5, 0.625, 0.6859, 0.375, 0.6859, 0.0, 0.0, 0.0, 0.0, 0.0, 0.0, 0.0, 0.0, 0.625, 0.25, 0.0, 0.0, 0.375, 0.75, 0.625, 0.125, 0.625, 0.25, 0.375, 0.75, 0.0, 0.0, 0.0, 0.0, 0.0, 0.0, 0.0, 0.0, 0.0, 0.0, 0.0, 0.0, 0.0, 0.0, 0.0, 0.0, 0.0, 0.0, 0.0, 0.0, 0.0, 0.0, 0.0, 0.0, 0.0, 0.0, 0.375, 0.05947, 0.5032, 0.05947, 0.5032, 0.07931, 0.375, 0.07931, 0.375, 0.5994, 0.5032, 0.5994, 0.5032, 0.6707, 0.375, 0.6707, 0.625, 0.5994, 0.625, 0.6707, 0.625, 0.6707, 0.625, 0.5994, 0.375, 0.6905, 0.375, 0.6707, 0.375, 0.6707, 0.375, 0.6905, 0.5032, 0.5994, 0.625, 0.5994, 0.625, 0.6707, 0.5032, 0.6707, 0.0, 0.0, 0.0, 0.0, 0.0, 0.0, 0.0, 0.0, 0.0, 0.0, 0.375, 0.6668, 0.375, 0.6668, 0.5032, 0.5269, 0.625, 0.5269, 0.625, 0.5994, 0.5032, 0.5994, 0.625, 0.5269, 0.625, 0.5994, 0.625, 0.5994, 0.625, 0.5269, 0.375, 0.5269, 0.5032, 0.5269, 0.5032, 0.5994, 0.375, 0.5994, 0.375, 0.07931, 0.5032, 0.07931, 0.5032, 0.1506, 0.375, 0.1506, 0.375, 0.6707, 0.375, 0.5994, 0.375, 0.5994, 0.375, 0.6707, 0.5032, 0.05947, 0.5032, 0.9595, 0.625, 0.9595, 0.8345, 0.6905, 0.0, 0.0, 0.5032, 0.1506, 0.5032, 0.07931, 0.375, 0.5, 0.5032, 0.5, 0.5032, 0.5269, 0.375, 0.5269, 0.625, 0.5, 0.625, 0.5269, 0.625, 0.5269, 0.625, 0.5, 0.5032, 0.5, 0.625, 0.5, 0.625, 0.5269, 0.5032, 0.5269, 0.2899, 0.5, 0.3574, 0.5, 0.3565, 0.5269, 0.2893, 0.5269, 0.375, 0.1506, 0.5032, 0.1506, 0.5032, 0.2231, 0.375, 0.2231, 0.375, 0.5994, 0.375, 0.5269, 0.375, 0.5269, 0.375, 0.5994, 0.5032, 0.1506, 0.625, 0.1506, 0.625, 0.2231, 0.5032, 0.2231, 0.375, 0.75, 0.375, 0.6905, 0.375, 0.6905, 0.375, 0.75, 0.375, 0.6707, 0.5032, 0.6707, 0.5032, 0.6905, 0.375, 0.6905, 0.625, 0.6707, 0.625, 0.6905, 0.625, 0.6905, 0.625, 0.6707, 0.5032, 0.6707, 0.625, 0.6707, 0.625, 0.6905, 0.5032, 0.6905, 0.2865, 0.6707, 0.3523, 0.6707, 0.3517, 0.6905, 0.2862, 0.6905, 0.125, 0.6707, 0.1655, 0.6707, 0.1655, 0.6905, 0.125, 0.6905, 0.625, 0.6707, 0.8345, 0.6707, 0.8345, 0.6905, 0.625, 0.6905, 0.125, 0.5, 0.1655, 0.5, 0.1655, 0.5269, 0.125, 0.5269, 0.625, 0.2231, 0.8345, 0.5994, 0.625, 0.1506, 0.125, 0.5269, 0.1655, 0.5269, 0.1655, 0.5994, 0.125, 0.5994, 0.125, 0.5994, 0.1655, 0.5994, 0.1655, 0.6707, 0.125, 0.6707, 0.625, 0.5994, 0.8345, 0.5994, 0.8345, 0.6707, 0.625, 0.6707, 0.375, 0.25, 0.5032, 0.25, 0.5032, 0.2905, 0.375, 0.2905, 0.375, 0.75, 0.5032, 0.75, 0.5032, 0.9595, 0.375, 0.9595, 0.625, 0.6905, 0.8345, 0.6905, 0.8345, 0.75, 0.625, 0.75, 0.5032, 0.75, 0.625, 0.75, 0.625, 0.9595, 0.5032, 0.9595, 0.0, 0.0, 0.0, 0.0, 0.0, 0.0, 0.0, 0.0, 0.0, 0.0, 0.0, 0.0, 0.0, 0.0, 0.0, 0.0, 0.375, 0.2508, 0.0, 0.0, 0.5384, 0.94, 0.5081, 0.7728, 0.54, 0.8, 0.625, 0.75, 0.625, 0.6859, 0.625, 0.6859, 0.625, 0.75, 0.625, 1.0, 0.625, 0.8141, 0.625, 0.8141, 0.625, 1.0, 0.625, 0.6859, 0.625, 0.5, 0.625, 0.5, 0.625, 0.6859, 0.625, 1.0, 0.625, 0.75, 0.625, 0.75, 0.625, 1.0, 0.625, 0.75, 0.625, 0.5, 0.625, 0.5, 0.625, 0.75, 0.625, 0.8141, 0.625, 0.75, 0.625, 0.75, 0.625, 0.8141, 0.625, 0.75, 0.625, 0.5, 0.625, 0.5, 0.625, 0.75, 0.625, 1.0, 0.625, 0.75, 0.625, 0.75, 0.625, 1.0, 0.625, 0.75, 0.625, 0.75, 0.625, 0.8141, 0.625, 1.0, 0.625, 0.8141, 0.625, 0.75, 0.625, 0.75, 0.625, 0.6859, 0.625, 0.75, 0.625, 0.6859, 0.625, 0.5, 0.625, 0.75, 0.625, 1.0, 0.625, 0.75, 0.625, 0.75, 0.625, 1.0, 0.625, 0.75, 0.625, 0.5, 0.625, 0.5, 0.625, 0.75, 0.625, 0.75, 0.625, 0.5, 0.625, 0.5, 0.625, 0.75, 0.625, 1.0, 0.625, 0.75, 0.625, 0.75, 0.625, 1.0, 0.625, 1.0, 0.625, 0.75, 0.625, 0.75, 0.625, 1.0, 0.625, 1.0, 0.625, 0.75, 0.625, 0.75, 0.625, 1.0, 0.625, 0.75, 0.625, 0.5, 0.625, 0.5, 0.625, 0.75, 0.625, 0.75, 0.625, 0.5, 0.625, 0.5, 0.625, 0.75, 0.625, 0.75, 0.625, 0.5, 0.0, 0.0, 0.625, 0.5, 0.625, 0.75, 0.0, 0.0, 0.625, 0.75, 0.625, 0.5, 0.0, 0.0, 0.625, 0.75, 0.0, 0.0, 0.625, 0.5, 0.3523, 0.6707, 0.3543, 0.5994, 0.375, 0.5994, 0.375, 0.6707, 0.3565, 0.5269, 0.3574, 0.5, 0.375, 0.5, 0.375, 0.5269, 0.3517, 0.6905, 0.3523, 0.6707, 0.375, 0.6707, 0.375, 0.6905, 0.3543, 0.5994, 0.3565, 0.5269, 0.375, 0.5269, 0.375, 0.5994, 0.1655, 0.6707, 0.2865, 0.6707, 0.2862, 0.6905, 0.1655, 0.6905, 0.1655, 0.5, 0.2899, 0.5, 0.2893, 0.5269, 0.1655, 0.5269, 0.1655, 0.5269, 0.2893, 0.5269, 0.2879, 0.5994, 0.1655, 0.5994, 0.1655, 0.5994, 0.2879, 0.5994, 0.2865, 0.6707, 0.1655, 0.6707, 0.375, 0.2845, 0.375, 0.3873, 0.375, 0.3873, 0.375, 0.2845, 0.375, 0.5, 0.375, 0.75, 0.375, 0.75, 0.375, 0.5, 0.375, 0.3873, 0.375, 0.5, 0.375, 0.5, 0.375, 0.3873, 0.375, 0.2845, 0.375, 0.9655, 0.375, 0.9655, 0.375, 0.2845, 0.375, 0.5, 0.375, 0.75, 0.375, 0.8627, 0.375, 0.3873, 0.375, 0.9655, 0.375, 0.2845, 0.375, 0.3873, 0.375, 0.8627, 0.375, 0.25, 0.375, 0.2845, 0.375, 0.2845, 0.375, 0.25, 0.375, 0.8627, 0.375, 0.9655, 0.375, 0.9655, 0.375, 0.8627, 0.375, 0.75, 0.375, 0.8627, 0.375, 0.8627, 0.375, 0.75, 0.375, 0.25, 0.375, 0.2845, 0.375, 0.2845, 0.375, 0.25, 0.375, 0.9655, 0.375, 1.0, 0.375, 1.0, 0.375, 0.9655, 0.375, 0.9655, 0.375, 1.0, 0.375, 1.0, 0.375, 0.9655, 0.375, 0.25, 0.375, 0.2845, 0.375, 0.2845, 0.375, 0.25, 0.375, 0.75, 0.375, 0.8627, 0.375, 0.8627, 0.375, 0.75, 0.375, 0.25, 0.375, 0.2845, 0.375, 0.2845, 0.375, 0.25, 0.375, 0.9655, 0.375, 1.0, 0.375, 1.0, 0.375, 0.9655, 0.375, 0.9655, 0.375, 1.0, 0.375, 1.0, 0.375, 0.9655, 0.375, 0.3873, 0.375, 0.5, 0.375, 0.5, 0.375, 0.3873, 0.375, 0.5, 0.375, 0.75, 0.375, 0.75, 0.375, 0.5, 0.375, 0.2845, 0.375, 0.3873, 0.375, 0.3873, 0.375, 0.2845, 0.375, 0.8627, 0.375, 0.9655, 0.375, 0.9655, 0.375, 0.8627, 0.375, 0.9655, 0.375, 0.2845, 0.375, 0.3873, 0.375, 0.8627, 0.375, 0.2845, 0.375, 0.2845, 0.375, 0.9655, 0.375, 0.9655, 0.375, 0.9655, 0.375, 0.8627, 0.375, 0.3873, 0.375, 0.2845, 0.375, 0.5, 0.375, 0.3873, 0.375, 0.8627, 0.375, 0.75, 0.375, 0.5, 0.375, 0.75, 0.375, 0.8627, 0.375, 0.3873, 0.375, 0.2508, 0.375, 0.5674, 0.375, 0.5674, 0.375, 0.2508, 0.375, 0.5674, 0.375, 0.6668, 0.375, 0.6668, 0.375, 0.5674, 0.375, 0.6668, 0.0, 0.0, 0.0, 0.0, 0.375, 0.6668, 0.375, 0.5674, 0.375, 0.2508, 0.375, 0.2508, 0.375, 0.5674, 0.375, 0.6668, 0.375, 0.5674, 0.375, 0.5674, 0.375, 0.6668, 0.0, 0.0, 0.375, 0.6668, 0.375, 0.6668, 0.0, 0.0, 0.375, 0.2508, 0.375, 0.5674, 0.375, 0.5674, 0.375, 0.2508, 0.375, 0.5674, 0.375, 0.6668, 0.375, 0.6668, 0.375, 0.5674, 0.375, 0.6668, 0.0, 0.0, 0.0, 0.0, 0.375, 0.6668, 0.375, 0.5674, 0.375, 0.2508, 0.375, 0.2508, 0.375, 0.5674, 0.375, 0.6668, 0.375, 0.5674, 0.375, 0.5674, 0.375, 0.6668, 0.0, 0.0, 0.375, 0.6668, 0.375, 0.6668, 0.0, 0.0, 0.375, 0.2508, 0.375, 0.5674, 0.375, 0.5674, 0.375, 0.2508, 0.375, 0.5674, 0.375, 0.6668, 0.375, 0.6668, 0.375, 0.5674, 0.375, 0.6668, 0.0, 0.0, 0.0, 0.0, 0.375, 0.6668, 0.375, 0.5674, 0.375, 0.2508, 0.375, 0.2508, 0.375, 0.5674, 0.375, 0.6668, 0.375, 0.5674, 0.375, 0.5674, 0.375, 0.6668, 0.0, 0.0, 0.375, 0.6668, 0.375, 0.6668, 0.0, 0.0, 0.375, 0.5674, 0.375, 0.6668, 0.375, 0.6668, 0.375, 0.5674, 0.0, 0.0, 0.0, 0.0, 0.375, 0.6668, 0.375, 0.6668, 0.375, 0.5674, 0.375, 0.5674, 0.375, 0.2508, 0.375, 0.2508, 0.375, 0.2508, 0.375, 0.5674, 0.375, 0.5674, 0.375, 0.2508, 0.375, 0.6668, 0.0, 0.0, 0.0, 0.0, 0.375, 0.6668, 0.375, 0.5674, 0.375, 0.6668, 0.375, 0.6668, 0.375, 0.5674, 0.375, 0.2508, 0.375, 0.5674, 0.375, 0.5674, 0.375, 0.2508, 0.375, 0.5674, 0.375, 0.6668, 0.375, 0.6668, 0.375, 0.5674, 0.375, 0.6668, 0.0, 0.0, 0.0, 0.0, 0.375, 0.6668, 0.375, 0.25, 0.375, 0.2845, 0.375, 0.2845, 0.375, 0.25, 0.375, 0.75, 0.375, 0.8627, 0.375, 0.8627, 0.375, 0.75, 0.375, 0.8627, 0.375, 0.9655, 0.375, 0.9655, 0.375, 0.8627, 0.375, 0.25, 0.375, 0.2845, 0.375, 0.2845, 0.375, 0.25, 0.375, 0.9655, 0.375, 1.0, 0.375, 1.0, 0.375, 0.9655, 0.375, 0.3873, 0.375, 0.5, 0.375, 0.5, 0.375, 0.3873, 0.375, 0.5, 0.375, 0.75, 0.375, 0.75, 0.375, 0.5, 0.375, 0.2845, 0.375, 0.3873, 0.375, 0.3873, 0.375, 0.2845, 0.375, 0.2845, 0.375, 0.9655, 0.375, 1.0, 0.375, 0.25, 0.375, 0.9655, 0.375, 0.2845, 0.375, 0.3873, 0.375, 0.8627, 0.375, 0.9655, 0.375, 0.2845, 0.375, 0.3873, 0.375, 0.8627, 0.375, 0.9655, 0.375, 0.9655, 0.375, 0.2845, 0.375, 0.2845, 0.375, 0.9655, 0.375, 0.8627, 0.375, 0.3873, 0.375, 0.2845, 0.375, 0.5, 0.375, 0.3873, 0.375, 0.8627, 0.375, 0.75, 0.375, 0.5, 0.375, 0.75, 0.375, 0.8627, 0.375, 0.3873, 0.375, 0.5, 0.375, 0.75, 0.375, 0.8627, 0.375, 0.3873, 0.5991, 0.75, 0.6134, 0.6119, 0.6181, 0.6676, 0.6043, 0.75, 0.375, 0.5, 0.4255, 0.5, 0.5747, 0.5, 0.625, 0.5, 0.5003, 0.75, 0.4255, 0.75, 0.5747, 0.75, 0.5003, 0.75, 0.5003, 0.25, 0.5747, 0.25, 0.5747, 0.375, 0.5003, 0.375, 0.5003, 0.75, 0.5747, 0.75, 0.5747, 0.875, 0.5003, 0.875, 0.5003, 0.875, 0.5747, 0.875, 0.5747, 1.0, 0.5003, 1.0, 0.375, 0.125, 0.4255, 0.125, 0.4255, 0.25, 0.375, 0.25, 0.375, 0.375, 0.4255, 0.375, 0.4255, 0.5, 0.375, 0.5, 0.375, 0.875, 0.4255, 0.875, 0.4255, 1.0, 0.375, 1.0, 0.375, 0.75, 0.4255, 0.75, 0.4255, 0.875, 0.375, 0.875, 0.375, 0.25, 0.4255, 0.25, 0.4255, 0.375, 0.375, 0.375, 0.5003, 0.375, 0.5747, 0.375, 0.5747, 0.5, 0.5003, 0.5, 0.4349, 0.5, 0.5644, 0.5, 0.625, 0.5, 0.375, 0.5, 0.625, 1.0, 0.625, 0.8141, 0.625, 0.8141, 0.625, 1.0, 0.625, 0.8141, 0.625, 0.75, 0.625, 0.75, 0.625, 0.8141, 0.625, 1.0, 0.625, 0.75, 0.625, 0.75, 0.625, 1.0, 0.625, 0.75, 0.625, 0.5, 0.625, 0.5, 0.625, 0.75, 0.625, 0.8141, 0.3159, 0.4116, 0.0, 0.0, 0.0, 0.0, 0.625, 0.8141, 0.625, 0.75, 0.625, 0.75, 0.625, 0.8141, 0.625, 1.0, 0.625, 0.75, 0.625, 0.75, 0.625, 1.0, 0.625, 0.75, 0.625, 0.5, 0.625, 0.5, 0.625, 0.75, 0.625, 0.6859, 0.625, 0.5, 0.625, 0.5, 0.625, 0.6859, 0.625, 0.75, 0.625, 0.6859, 0.625, 0.6859, 0.625, 0.75, 0.625, 0.6859, 0.625, 0.5, 0.625, 0.5, 0.625, 0.6859, 0.625, 1.0, 0.625, 0.8141, 0.625, 0.8141, 0.625, 1.0, 0.625, 0.75, 0.625, 0.6859, 0.625, 0.6859, 0.625, 0.75, 0.625, 0.75, 0.625, 0.5, 0.625, 0.5, 0.625, 0.5, 0.625, 0.75, 0.625, 1.0, 0.625, 0.75, 0.625, 0.75, 0.625, 1.0, 0.625, 0.6859, 0.625, 0.5, 0.625, 0.5, 0.625, 0.6859, 0.625, 0.75, 0.625, 0.75, 0.0, 0.0, 0.0, 0.0, 0.0, 0.0, 0.625, 0.75, 0.0, 0.0, 0.0, 0.0, 0.0, 0.0, 0.0, 0.0, 0.0, 0.0, 0.0, 0.0, 0.0, 0.0, 0.0, 0.0, 0.0, 0.0, 0.625, 0.75, 0.625, 0.75, 0.3125, 0.375, 0.0, 0.0, 0.625, 0.6859, 0.625, 0.5, 0.625, 0.5, 0.625, 0.6859, 0.625, 1.0, 0.625, 0.75, 0.625, 0.75, 0.625, 1.0, 0.625, 0.75, 0.625, 0.6859, 0.625, 0.6859, 0.625, 0.75, 0.625, 1.0, 0.625, 0.8141, 0.625, 0.8141, 0.625, 1.0, 0.625, 0.75, 0.3125, 0.375, 0.625, 0.8141, 0.625, 0.8141, 0.3125, 0.375, 0.4658, 0.5904, 0.625, 0.8141, 0.0, 0.0, 0.0, 0.0, 0.0, 0.0, 0.0, 0.0, 0.0, 0.0, 0.0, 0.0, 0.0, 0.0, 0.0, 0.0, 0.625, 0.8141, 0.625, 0.8141, 0.0, 0.0, 0.0, 0.0, 0.0, 0.0, 0.0, 0.0, 0.0, 0.0, 0.0, 0.0, 0.0, 0.0, 0.0, 0.0, 0.0, 0.0, 0.0, 0.0, 0.0, 0.0, 0.0, 0.0, 0.0, 0.0, 0.0, 0.0, 0.0, 0.0, 0.0, 0.0, 0.0, 0.0, 0.3159, 0.3791, 0.625, 0.75, 0.0, 0.0, 0.0, 0.0, 0.0, 0.0, 0.0, 0.0, 0.0, 0.0, 0.0, 0.0, 0.0, 0.0, 0.0, 0.0, 0.0, 0.0, 0.0, 0.0, 0.0, 0.0, 0.0, 0.0, 0.0, 0.0, 0.625, 0.6859, 0.875, 0.6859, 0.875, 0.75, 0.625, 0.75, 0.6891, 0.5, 0.875, 0.5, 0.875, 0.75, 0.6891, 0.75, 0.625, 0.5, 0.6891, 0.5, 0.6891, 0.75, 0.625, 0.75, 0.625, 0.5, 0.875, 0.5, 0.875, 0.6859, 0.625, 0.6859, 0.625, 1.0, 0.625, 0.8141, 0.625, 0.8141, 0.625, 1.0, 0.625, 0.75, 0.625, 0.6859, 0.625, 0.6859, 0.625, 0.75, 0.0, 0.0, 0.0, 0.0, 0.0, 0.0, 0.0, 0.0, 0.0, 0.0, 0.0, 0.0, 0.0, 0.0, 0.0, 0.0, 0.0, 0.0, 0.0, 0.0, 0.3159, 0.3791, 0.0, 0.0, 0.5032, 0.05947, 0.125, 0.6905, 0.1655, 0.6905, 0.375, 0.9595, 0.5032, 0.9595, 0.6238, 0.45, 0.5016, 0.45, 0.5009, 0.2499, 0.688, 0.3796, 0.875, 0.5092])
me_cube_002.use_remesh_fix_poles = True
me_cube_002.use_remesh_preserve_attributes = False
me_cube_002.use_mirror_vertex_groups = False
me_cube_002.update()

# ---- objects
ob_light = bpy.data.objects.new('Light', light_light)
ob_camera = bpy.data.objects.new('Camera', cam_camera)
ob_skeleton = bpy.data.objects.new('Skeleton', me_cube_002)

# ---- transforms, parenting, visibility, modifiers, constraints
ob_light.location = (4.076, 1.005, 5.904)
ob_light.rotation_euler = (0.6503, 0.05522, 1.866)
ob_light.lock_rotations_4d = False
ob_light.empty_display_type = 'ARROWS'
ob_light.color = (0.0, 0.0, 0.0, 0.0)
ob_light.lineart.crease_threshold = 0.0
ob_camera.location = (7.359, -6.926, 4.958)
ob_camera.rotation_euler = (1.109, 0.0, 0.8149)
ob_camera.lock_rotations_4d = False
ob_camera.empty_display_type = 'ARROWS'
ob_camera.color = (0.0, 0.0, 0.0, 0.0)
ob_camera.display_type = 'WIRE'
ob_camera.lineart.crease_threshold = 0.0
ob_skeleton.location = (0.0, 0.0, 0.0)
ob_skeleton.lineart.crease_threshold = 0.0
_m = ob_skeleton.modifiers.new('Mirror', 'MIRROR')
_m.use_clip = True
_m.use_mirror_merge = False

# ---- collection membership
col_collection.objects.link(ob_light)
col_collection.objects.link(ob_camera)
col_collection.objects.link(ob_skeleton)

# ---- scene / render settings (as saved in the file)
scene.camera = ob_camera
scene.frame_start = 1; scene.frame_end = 250; scene.frame_set(1)
scene.render.engine = 'BLENDER_EEVEE_NEXT'
scene.cycles.use_denoising = False
scene.cycles.samples = 128
scene.cycles.sampling_pattern = 'TABULATED_SOBOL'
scene.cycles.use_adaptive_sampling = False
scene.cycles.use_light_tree = False
scene.view_settings.view_transform = 'Filmic'
bpy.context.view_layer.update()
